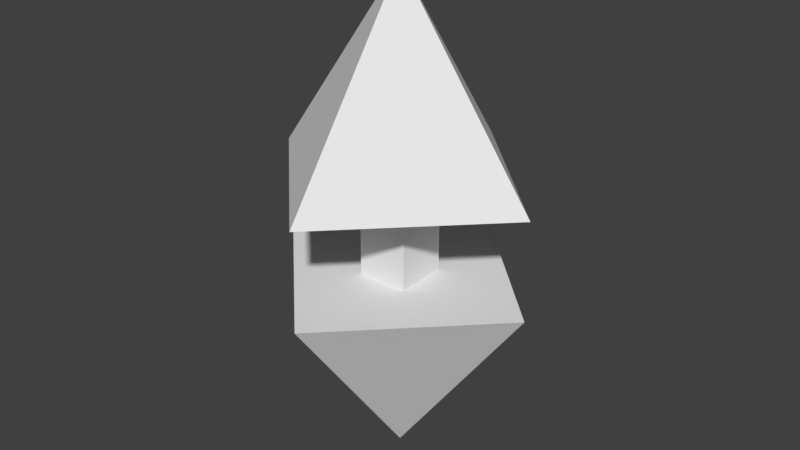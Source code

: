 # Source: Nodule.blend  (saved by Blender 2.78.0; exported with 4.5.12 LTS)
import bpy
from mathutils import Matrix  # noqa: F401  (used for matrix-valued properties, if any)

bpy.ops.wm.read_factory_settings(use_empty=True)
scene = bpy.context.scene
scene.name = 'Scene'

# ---- collections
col_collection_1 = bpy.data.collections.new('Collection 1'); scene.collection.children.link(col_collection_1)

# ---- world
world_world = bpy.data.worlds.new('World'); scene.world = world_world
world_world.color = (0.05088, 0.05088, 0.05088)
world_world.use_sun_shadow = False
world_world.sun_shadow_jitter_overblur = 0.0
world_world.cycles.sampling_method = 'MANUAL'

# ---- meshes
me_cube_002 = bpy.data.meshes.new('Cube.002')
me_cube_002.from_pydata([(-1.0, -1.0, -1.0), (-1.0, -1.0, 1.0), (-1.0, 1.0, -1.0), (-1.0, 1.0, 1.0), (1.0, -1.0, -1.0), (1.0, -1.0, 1.0), (1.0, 1.0, -1.0), (1.0, 1.0, 1.0)], [], [(0, 1, 3, 2), (2, 3, 7, 6), (6, 7, 5, 4), (4, 5, 1, 0), (2, 6, 4, 0), (7, 3, 1, 5)])
me_cube_002.use_remesh_preserve_volume = False
me_cube_002.use_remesh_preserve_attributes = False
me_cube_002.use_mirror_vertex_groups = False
me_cube_002.update()
me_cone_001 = bpy.data.meshes.new('Cone.001')
me_cone_001.from_pydata([(0.0, 1.44, -1.0), (1.44, -6.294e-08, -1.0), (-1.259e-07, -1.44, -1.0), (0.0, 0.0, 1.0), (-1.44, 1.717e-08, -1.0)], [], [(0, 3, 1), (1, 3, 2), (2, 3, 4), (4, 3, 0), (0, 1, 2, 4)])
me_cone_001.use_remesh_preserve_volume = False
me_cone_001.use_remesh_preserve_attributes = False
me_cone_001.use_mirror_vertex_groups = False
me_cone_001.update()
me_cone = bpy.data.meshes.new('Cone')
me_cone.from_pydata([(0.0, 1.44, -1.0), (1.44, -6.294e-08, -1.0), (-1.259e-07, -1.44, -1.0), (0.0, 0.0, 1.0), (-1.44, 1.717e-08, -1.0)], [], [(0, 3, 1), (1, 3, 2), (2, 3, 4), (4, 3, 0), (0, 1, 2, 4)])
me_cone.use_remesh_preserve_volume = False
me_cone.use_remesh_preserve_attributes = False
me_cone.use_mirror_vertex_groups = False
me_cone.update()

# ---- objects
ob_cube = bpy.data.objects.new('Cube', me_cube_002)
ob_cone_001 = bpy.data.objects.new('Cone.001', me_cone_001)
ob_cone = bpy.data.objects.new('Cone', me_cone)

# ---- transforms, parenting, visibility, modifiers, constraints
ob_cube.location = (0.0, 0.0, 0.0)
ob_cube.scale = (0.2643, 0.2643, 0.7098)
ob_cube.lineart.crease_threshold = 0.0
ob_cone_001.location = (0.0, 0.0, -1.5)
ob_cone_001.rotation_euler = (-0.0, 3.142, -0.0)
ob_cone_001.lineart.crease_threshold = 0.0
ob_cone.location = (0.0, 0.0, 1.5)
ob_cone.lineart.crease_threshold = 0.0

# ---- collection membership
col_collection_1.objects.link(ob_cube)
col_collection_1.objects.link(ob_cone_001)
col_collection_1.objects.link(ob_cone)

# ---- scene / render settings (as saved in the file)
scene.frame_start = 1; scene.frame_end = 250; scene.frame_set(1)
scene.render.engine = 'BLENDER_EEVEE_NEXT'
scene.render.resolution_percentage = 50
scene.render.dither_intensity = 0.0
scene.cycles.use_denoising = False
scene.cycles.samples = 128
scene.cycles.sampling_pattern = 'TABULATED_SOBOL'
scene.cycles.light_sampling_threshold = 0.0
scene.cycles.use_adaptive_sampling = False
scene.cycles.use_light_tree = False
scene.cycles.blur_glossy = 0.0
scene.cycles.sample_clamp_indirect = 0.0
scene.view_settings.view_transform = 'Standard'
bpy.context.view_layer.update()

# ---- added for rendering (the .blend has no active camera and no usable light): camera, sun
cam_auto = bpy.data.cameras.new('AutoCamera')
cam_auto.lens = 50.0
cam_auto.sensor_width = 36.0
cam_auto.clip_end = 1000.0
ob_auto_camera = bpy.data.objects.new('AutoCamera', cam_auto)
scene.collection.objects.link(ob_auto_camera)
ob_auto_camera.location = (5.96672, -7.16006, 4.77337)
ob_auto_camera.rotation_euler = (1.09748, -7.21219e-08, 0.694738)
scene.camera = ob_auto_camera
light_auto_sun = bpy.data.lights.new('AutoSun', 'SUN')
light_auto_sun.energy = 3.0
light_auto_sun.angle = 0.0523599
ob_auto_sun = bpy.data.objects.new('AutoSun', light_auto_sun)
scene.collection.objects.link(ob_auto_sun)
ob_auto_sun.rotation_euler = (0.872665, 0.174533, 0.523599)
bpy.context.view_layer.update()
